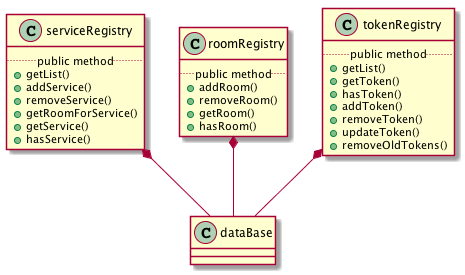

The diagram above was rendered by PlantUML. Its source (embedded in the PNG):
@startuml

class dataBase {
}

class serviceRegistry {
    ..public method ..
    + getList()
    + addService()
    + removeService()
    + getRoomForService()
    + getService()
    + hasService()
}

class roomRegistry {
    .. public method ..
    + addRoom()
    + removeRoom()
    + getRoom()
    + hasRoom()
}

class tokenRegistry {
    .. public method ..
    + getList()
    + getToken()
    + hasToken()
    + addToken()
    + removeToken()
    + updateToken()
    + removeOldTokens()
}

serviceRegistry *-- dataBase
roomRegistry *-- dataBase
tokenRegistry *-- dataBase

@enduml